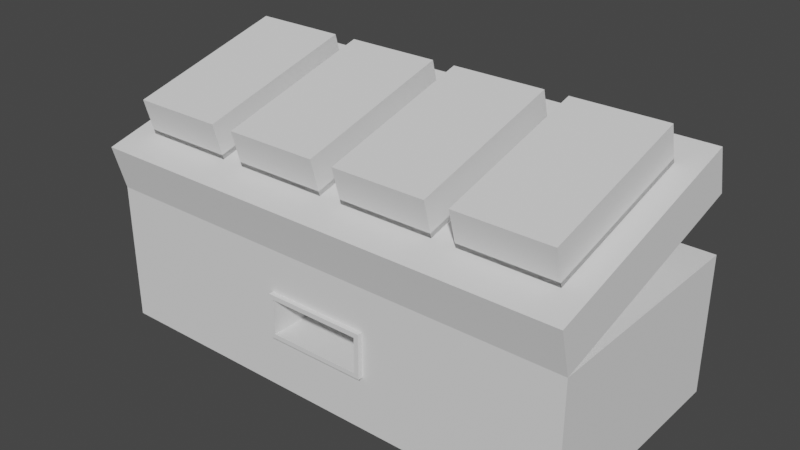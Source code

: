 # Source: Symbol.blend  (saved by Blender 3.0.42; exported with 4.5.12 LTS)
import bpy
from mathutils import Matrix  # noqa: F401  (used for matrix-valued properties, if any)

bpy.ops.wm.read_factory_settings(use_empty=True)
scene = bpy.context.scene
scene.name = 'Scene'

# ---- materials (node trees are filled in below, after node groups)
mat_base = bpy.data.materials.new('Base')
mat_base_dark = bpy.data.materials.new('Base Dark')
mat_symbols = bpy.data.materials.new('Symbols')
mat_darkness = bpy.data.materials.new('Darkness')
mat_interactable = bpy.data.materials.new('Interactable')
mat_red = bpy.data.materials.new('Red')

# ---- material node trees

# ---- world
world_world = bpy.data.worlds.new('World'); scene.world = world_world
world_world.use_nodes = True; world_world.node_tree.nodes.clear()
_N = world_world.node_tree.nodes; _L = world_world.node_tree.links
n0 = _N.new('ShaderNodeOutputWorld'); n0.name = 'World Output'; n0.location = (300, 300)
n1 = _N.new('ShaderNodeBackground'); n1.name = 'Background'; n1.location = (10, 300)
n1.inputs[0].default_value = (0.05088, 0.05088, 0.05088, 1.0)
_L.new(n1.outputs[0], n0.inputs[0])
n0.is_active_output = True
world_world.color = (0.05088, 0.05088, 0.05088)
world_world.use_sun_shadow = False
world_world.sun_shadow_jitter_overblur = 0.0

# ---- meshes
me_cube = bpy.data.meshes.new('Cube')
me_cube.from_pydata([(-0.2, -0.5, 0.25), (-0.2, -0.5, 0.4), (-1.05, 0.5, 0.0), (-1.05, 0.5, 0.6), (0.2, -0.5, 0.25), (0.2, -0.5, 0.4), (1.05, 0.5, 0.0), (1.05, 0.5, 0.6), (-1.05, -0.5, 0.0), (-1.05, -0.5, 0.6), (1.05, -0.5, 0.6), (1.05, -0.5, 0.0), (-0.2, -0.3, 0.25), (-0.2, -0.3, 0.4), (0.2, -0.3, 0.4), (0.2, -0.3, 0.25), (-0.22, -0.5, 0.23), (-0.22, -0.5, 0.42), (0.22, -0.5, 0.42), (0.22, -0.5, 0.23), (-0.2, -0.52, 0.25), (-0.2, -0.52, 0.4), (0.2, -0.52, 0.4), (0.2, -0.52, 0.25), (-0.22, -0.52, 0.23), (0.22, -0.52, 0.42), (-0.22, -0.52, 0.42), (0.22, -0.52, 0.23)], [], [(8, 9, 3, 2), (2, 3, 7, 6), (6, 7, 10, 11), (1, 0, 12, 13), (2, 6, 11, 8), (3, 9, 10, 7), (16, 17, 9, 8), (18, 19, 11, 10), (19, 16, 8, 11), (17, 18, 10, 9), (15, 14, 13, 12), (5, 1, 13, 14), (4, 5, 14, 15), (0, 4, 15, 12), (16, 19, 27, 24), (5, 4, 23, 22), (17, 16, 24, 26), (1, 5, 22, 21), (21, 22, 25, 26), (23, 20, 24, 27), (22, 23, 27, 25), (20, 21, 26, 24), (4, 0, 20, 23), (19, 18, 25, 27), (0, 1, 21, 20), (18, 17, 26, 25)])
me_cube.polygons.foreach_set('material_index', [0, 0, 0, 0, 0, 0, 0, 0, 0, 0, 0, 0, 0, 0, 1, 1, 1, 1, 1, 1, 1, 1, 1, 1, 1, 1])
_uv = me_cube.uv_layers.new(name='UVMap')
_uv.uv.foreach_set('vector', [0.375, 0.0, 0.625, 0.0, 0.625, 0.25, 0.375, 0.25, 0.375, 0.25, 0.625, 0.25, 0.625, 0.5, 0.375, 0.5, 0.375, 0.5, 0.625, 0.5, 0.625, 0.75, 0.375, 0.75, 0.5657, 0.9831, 0.4343, 0.9831, 0.4343, 0.9831, 0.5657, 0.9831, 0.125, 0.5, 0.375, 0.5, 0.375, 0.75, 0.125, 0.75, 0.625, 0.25, 0.625, 1.0, 0.625, 0.75, 0.625, 0.5, 0.4313, 0.9839, 0.5687, 0.9839, 0.625, 1.0, 0.375, 1.0, 0.5687, 0.7661, 0.4313, 0.7661, 0.375, 0.75, 0.625, 0.75, 0.4313, 0.7661, 0.4313, 0.9839, 0.375, 1.0, 0.375, 0.75, 0.5687, 0.9839, 0.5687, 0.7661, 0.625, 0.75, 0.625, 1.0, 0.4343, 0.7669, 0.5657, 0.7669, 0.5657, 0.9831, 0.4343, 0.9831, 0.5657, 0.7669, 0.5657, 0.9831, 0.5657, 0.9831, 0.5657, 0.7669, 0.4343, 0.7669, 0.5657, 0.7669, 0.5657, 0.7669, 0.4343, 0.7669, 0.4343, 0.9831, 0.4343, 0.7669, 0.4343, 0.7669, 0.4343, 0.9831, 0.4313, 0.9839, 0.4313, 0.7661, 0.4313, 0.7661, 0.4313, 0.9839, 0.5657, 0.7669, 0.4343, 0.7669, 0.4343, 0.7669, 0.5657, 0.7669, 0.5687, 0.9839, 0.4313, 0.9839, 0.4313, 0.9839, 0.5687, 0.9839, 0.5657, 0.9831, 0.5657, 0.7669, 0.5657, 0.7669, 0.5657, 0.9831, 0.5657, 0.9831, 0.5657, 0.7669, 0.5687, 0.7661, 0.5687, 0.9839, 0.4343, 0.7669, 0.4343, 0.9831, 0.4313, 0.9839, 0.4313, 0.7661, 0.5657, 0.7669, 0.4343, 0.7669, 0.4313, 0.7661, 0.5687, 0.7661, 0.4343, 0.9831, 0.5657, 0.9831, 0.5687, 0.9839, 0.4313, 0.9839, 0.4343, 0.7669, 0.4343, 0.9831, 0.4343, 0.9831, 0.4343, 0.7669, 0.4313, 0.7661, 0.5687, 0.7661, 0.5687, 0.7661, 0.4313, 0.7661, 0.4343, 0.9831, 0.5657, 0.9831, 0.5657, 0.9831, 0.4343, 0.9831, 0.5687, 0.7661, 0.5687, 0.9839, 0.5687, 0.9839, 0.5687, 0.7661])
me_cube.materials.append(mat_base)
me_cube.materials.append(mat_base_dark)
me_cube.use_remesh_fix_poles = True
me_cube.use_remesh_preserve_attributes = False
me_cube.update()
me_cube_001 = bpy.data.meshes.new('Cube.001')
me_cube_001.from_pydata([(-1.05, 0.0, 0.0), (-1.05, 0.0, 0.2), (-1.05, 1.0, 0.0), (-1.05, 1.0, 0.2), (1.05, 0.0, 0.0), (1.05, 0.0, 0.2), (1.05, 1.0, 0.0), (1.05, 1.0, 0.2), (-1.05, 0.6, 0.2), (1.05, 0.6, 0.2)], [], [(0, 1, 8, 3, 2), (2, 3, 7, 6), (6, 7, 9, 5, 4), (4, 5, 1, 0), (2, 6, 4, 0), (3, 1, 5, 7)])
_uv = me_cube_001.uv_layers.new(name='UVMap')
_uv.uv.foreach_set('vector', [0.375, 0.0, 0.625, 0.0, 0.625, 0.125, 0.625, 0.25, 0.375, 0.25, 0.375, 0.25, 0.625, 0.25, 0.625, 0.5, 0.375, 0.5, 0.375, 0.5, 0.625, 0.5, 0.625, 0.625, 0.625, 0.75, 0.375, 0.75, 0.375, 0.75, 0.625, 0.75, 0.625, 1.0, 0.375, 1.0, 0.125, 0.5, 0.375, 0.5, 0.375, 0.75, 0.125, 0.75, 0.625, 0.25, 0.625, 1.0, 0.625, 0.75, 0.625, 0.5])
me_cube_001.materials.append(mat_base)
me_cube_001.use_remesh_fix_poles = True
me_cube_001.use_remesh_preserve_attributes = False
me_cube_001.update()
me_cylinder = bpy.data.meshes.new('Cylinder')
me_cylinder.from_pydata([(-0.15, 0.1435, 0.3465), (0.15, 0.1435, 0.3465), (-0.15, 0.3465, 0.1435), (0.15, 0.3465, 0.1435), (-0.15, 0.3465, -0.1435), (0.15, 0.3465, -0.1435), (-0.15, 0.1435, -0.3465), (0.15, 0.1435, -0.3465), (-0.15, -0.1435, -0.3465), (0.15, -0.1435, -0.3465), (-0.15, -0.3465, -0.1435), (0.15, -0.3465, -0.1435), (-0.15, -0.3465, 0.1435), (0.15, -0.3465, 0.1435), (-0.15, -0.1435, 0.3465), (0.15, -0.1435, 0.3465)], [], [(0, 1, 3, 2), (2, 3, 5, 4), (4, 5, 7, 6), (6, 7, 9, 8), (8, 9, 11, 10), (10, 11, 13, 12), (3, 1, 15, 13, 11, 9, 7, 5), (12, 13, 15, 14), (14, 15, 1, 0), (0, 2, 4, 6, 8, 10, 12, 14)])
me_cylinder.polygons.foreach_set('material_index', [1, 1, 1, 1, 1, 1, 0, 1, 1, 0])
_uv = me_cylinder.uv_layers.new(name='UVMap')
_uv.uv.foreach_set('vector', [0.75, 0.5, 1.0, 0.5, 1.0, 0.75, 0.75, 0.75, 0.5, 0.5, 0.75, 0.5, 0.75, 0.75, 0.5, 0.75, 0.25, 0.5, 0.5, 0.5, 0.5, 0.75, 0.25, 0.75, 0.0, 0.5, 0.25, 0.5, 0.25, 0.75, 2.98e-08, 0.75, 0.75, 0.75, 1.0, 0.75, 1.0, 1.0, 0.75, 1.0, 0.5, 0.75, 0.75, 0.75, 0.75, 1.0, 0.5, 1.0, 0.4197, 0.4197, 0.25, 0.49, 0.08029, 0.4197, 0.01, 0.25, 0.08029, 0.08029, 0.25, 0.01, 0.4197, 0.08029, 0.49, 0.25, 0.25, 0.75, 0.5, 0.75, 0.5, 1.0, 0.25, 1.0, 0.0, 0.75, 0.25, 0.75, 0.25, 1.0, 2.98e-08, 1.0, 0.75, 0.49, 0.9197, 0.4197, 0.99, 0.25, 0.9197, 0.08029, 0.75, 0.01, 0.5803, 0.08029, 0.51, 0.25, 0.5803, 0.4197])
me_cylinder.materials.append(mat_base_dark)
me_cylinder.materials.append(mat_symbols)
me_cylinder.use_remesh_fix_poles = True
me_cylinder.use_remesh_preserve_attributes = False
me_cylinder.update()
me_cube_002 = bpy.data.meshes.new('Cube.002')
me_cube_002.from_pydata([(-2.0, -3.5, -2.384e-07), (-1.8, -3.3, 0.2), (-2.0, 3.5, -2.384e-07), (-1.8, 3.3, 0.2), (2.0, -3.5, -2.384e-07), (1.8, -3.3, 0.2), (2.0, 3.5, -2.384e-07), (1.8, 3.3, 0.2), (-2.0, -3.5, 0.2), (-2.0, 3.5, 0.2), (2.0, 3.5, 0.2), (2.0, -3.5, 0.2), (-1.8, -3.3, 0.1), (-1.8, 3.3, 0.1), (1.8, 3.3, 0.1), (1.8, -3.3, 0.1)], [], [(0, 8, 9, 2), (2, 9, 10, 6), (6, 10, 11, 4), (4, 11, 8, 0), (2, 6, 4, 0), (5, 7, 14, 15), (1, 3, 9, 8), (3, 7, 10, 9), (7, 5, 11, 10), (5, 1, 8, 11), (14, 13, 12, 15), (3, 1, 12, 13), (1, 5, 15, 12), (7, 3, 13, 14)])
me_cube_002.polygons.foreach_set('material_index', [0, 0, 0, 0, 0, 0, 0, 0, 0, 0, 1, 0, 0, 0])
_uv = me_cube_002.uv_layers.new(name='UVMap')
_uv.uv.foreach_set('vector', [0.375, 0.0, 0.625, 0.0, 0.625, 0.25, 0.375, 0.25, 0.375, 0.25, 0.625, 0.25, 0.625, 0.5, 0.375, 0.5, 0.375, 0.5, 0.625, 0.5, 0.625, 0.75, 0.375, 0.75, 0.375, 0.75, 0.625, 0.75, 0.625, 1.0, 0.375, 1.0, 0.125, 0.5, 0.375, 0.5, 0.375, 0.75, 0.125, 0.75, 0.6366, 0.7447, 0.6366, 0.5053, 0.6366, 0.5053, 0.6366, 0.7447, 0.8634, 0.7447, 0.8634, 0.5053, 0.875, 0.5, 0.875, 0.75, 0.8634, 0.5053, 0.6366, 0.5053, 0.625, 0.5, 0.875, 0.5, 0.6366, 0.5053, 0.6366, 0.7447, 0.625, 0.75, 0.625, 0.5, 0.6366, 0.7447, 0.8634, 0.7447, 0.875, 0.75, 0.625, 0.75, 0.6366, 0.5053, 0.8634, 0.5053, 0.8634, 0.7447, 0.6366, 0.7447, 0.8634, 0.5053, 0.8634, 0.7447, 0.8634, 0.7447, 0.8634, 0.5053, 0.8634, 0.7447, 0.6366, 0.7447, 0.6366, 0.7447, 0.8634, 0.7447, 0.6366, 0.5053, 0.8634, 0.5053, 0.8634, 0.5053, 0.6366, 0.5053])
me_cube_002.materials.append(mat_base_dark)
me_cube_002.materials.append(mat_darkness)
me_cube_002.use_remesh_fix_poles = True
me_cube_002.use_remesh_preserve_attributes = False
me_cube_002.update()
me_cube_003 = bpy.data.meshes.new('Cube.003')
me_cube_003.from_pydata([(-2.0, -3.5, 12.0), (-2.0, -3.5, 13.6), (-2.0, 3.5, 12.0), (-2.0, 3.5, 13.6), (2.0, -3.5, 12.0), (2.0, -3.5, 13.6), (2.0, 3.5, 12.0), (2.0, 3.5, 13.6)], [], [(0, 1, 3, 2), (2, 3, 7, 6), (6, 7, 5, 4), (4, 5, 1, 0), (2, 6, 4, 0), (7, 3, 1, 5)])
_uv = me_cube_003.uv_layers.new(name='UVMap')
_uv.uv.foreach_set('vector', [0.375, 0.0, 0.625, 0.0, 0.625, 0.25, 0.375, 0.25, 0.375, 0.25, 0.625, 0.25, 0.625, 0.5, 0.375, 0.5, 0.375, 0.5, 0.625, 0.5, 0.625, 0.75, 0.375, 0.75, 0.375, 0.75, 0.625, 0.75, 0.625, 1.0, 0.375, 1.0, 0.125, 0.5, 0.375, 0.5, 0.375, 0.75, 0.125, 0.75, 0.625, 0.5, 0.875, 0.5, 0.875, 0.75, 0.625, 0.75])
me_cube_003.materials.append(mat_interactable)
me_cube_003.use_remesh_fix_poles = True
me_cube_003.use_remesh_preserve_attributes = False
me_cube_003.update()
me_cube_004 = bpy.data.meshes.new('Cube.004')
me_cube_004.from_pydata([(-0.2, -0.01, -0.15), (-0.2, -0.01, 1.192e-08), (-0.2, 0.01, -0.15), (-0.2, 0.01, 1.192e-08), (0.2, -0.01, -0.15), (0.2, -0.01, 1.192e-08), (0.2, 0.01, -0.15), (0.2, 0.01, 1.192e-08)], [], [(0, 1, 3, 2), (2, 3, 7, 6), (6, 7, 5, 4), (4, 5, 1, 0), (2, 6, 4, 0), (7, 3, 1, 5)])
_uv = me_cube_004.uv_layers.new(name='UVMap')
_uv.uv.foreach_set('vector', [0.375, 0.0, 0.625, 0.0, 0.625, 0.25, 0.375, 0.25, 0.375, 0.25, 0.625, 0.25, 0.625, 0.5, 0.375, 0.5, 0.375, 0.5, 0.625, 0.5, 0.625, 0.75, 0.375, 0.75, 0.375, 0.75, 0.625, 0.75, 0.625, 1.0, 0.375, 1.0, 0.125, 0.5, 0.375, 0.5, 0.375, 0.75, 0.125, 0.75, 0.625, 0.5, 0.875, 0.5, 0.875, 0.75, 0.625, 0.75])
me_cube_004.materials.append(mat_red)
me_cube_004.use_remesh_fix_poles = True
me_cube_004.use_remesh_preserve_attributes = False
me_cube_004.update()
me_cube_005 = bpy.data.meshes.new('Cube.005')
me_cube_005.from_pydata([(-0.2, -0.17, 0.02), (-0.2, 0.2, 0.02), (-0.2, -0.17, -1.58e-08), (-0.2, 0.2, -4.619e-08), (0.2, -0.17, 0.02), (0.2, 0.2, 0.02), (0.2, -0.17, -1.58e-08), (0.2, 0.2, -4.619e-08)], [], [(0, 1, 3, 2), (2, 3, 7, 6), (6, 7, 5, 4), (4, 5, 1, 0), (2, 6, 4, 0), (7, 3, 1, 5)])
_uv = me_cube_005.uv_layers.new(name='UVMap')
_uv.uv.foreach_set('vector', [0.375, 0.0, 0.625, 0.0, 0.625, 0.25, 0.375, 0.25, 0.375, 0.25, 0.625, 0.25, 0.625, 0.5, 0.375, 0.5, 0.375, 0.5, 0.625, 0.5, 0.625, 0.75, 0.375, 0.75, 0.375, 0.75, 0.625, 0.75, 0.625, 1.0, 0.375, 1.0, 0.125, 0.5, 0.375, 0.5, 0.375, 0.75, 0.125, 0.75, 0.625, 0.5, 0.875, 0.5, 0.875, 0.75, 0.625, 0.75])
me_cube_005.materials.append(mat_base_dark)
me_cube_005.use_remesh_fix_poles = True
me_cube_005.use_remesh_preserve_attributes = False
me_cube_005.update()
arm_armature = bpy.data.armatures.new('Armature')  # bones are not reproduced

# ---- objects
ob_base = bpy.data.objects.new('Base', me_cube)
ob_panel = bpy.data.objects.new('Panel', me_cube_001)
ob_drum1 = bpy.data.objects.new('Drum1', me_cylinder)
ob_drumslot1 = bpy.data.objects.new('DrumSlot1', me_cube_002)
ob_drumslot2 = bpy.data.objects.new('DrumSlot2', me_cube_002)
ob_drumslot3 = bpy.data.objects.new('DrumSlot3', me_cube_002)
ob_drumslot4 = bpy.data.objects.new('DrumSlot4', me_cube_002)
ob_drum2 = bpy.data.objects.new('Drum2', me_cylinder)
ob_drum3 = bpy.data.objects.new('Drum3', me_cylinder)
ob_drum4 = bpy.data.objects.new('Drum4', me_cylinder)
ob_interactable = bpy.data.objects.new('Interactable', me_cube_003)
ob_interactable_001 = bpy.data.objects.new('Interactable.001', me_cube_003)
ob_interactable_002 = bpy.data.objects.new('Interactable.002', me_cube_003)
ob_interactable_003 = bpy.data.objects.new('Interactable.003', me_cube_003)
ob_armature = bpy.data.objects.new('Armature', arm_armature)
ob_door = bpy.data.objects.new('Door', me_cube_004)
ob_plate = bpy.data.objects.new('Plate', me_cube_005)
ob_keypos = bpy.data.objects.new('KeyPos', None)

# ---- transforms, parenting, visibility, modifiers, constraints
ob_base.location = (0.0, 0.0, 0.0)
ob_panel.parent = ob_base
ob_panel.location = (0.0, -0.5, 0.6)
ob_panel.rotation_euler = (0.2618, -0.0, 0.0)
ob_drum1.parent = ob_drumslot1
ob_drum1.matrix_parent_inverse = Matrix(((10.0, -0.0, 0.0, 6.0), (-0.0, 10.0, -0.0, 0.0), (0.0, 0.0, 10.0, -12.0), (-0.0, 0.0, -0.0, 1.0)))
ob_drum1.location = (-0.6, 0.0, 1.0)
ob_drumslot1.parent = ob_panel
ob_drumslot1.matrix_parent_inverse = Matrix(((1.0, -0.0, -0.0, -0.0), (-0.0, 1.0, 0.0, 0.5), (-0.0, -0.0, 1.0, -1.0), (-0.0, 0.0, -0.0, 1.0)))
ob_drumslot1.location = (-0.75, 0.0, 1.2)
ob_drumslot1.scale = (0.1, 0.1, 0.1)
ob_drumslot2.parent = ob_panel
ob_drumslot2.matrix_parent_inverse = Matrix(((1.0, -0.0, -0.0, -0.0), (-0.0, 1.0, 0.0, 0.5), (-0.0, -0.0, 1.0, -1.0), (-0.0, 0.0, -0.0, 1.0)))
ob_drumslot2.location = (-0.25, 0.0, 1.2)
ob_drumslot2.scale = (0.1, 0.1, 0.1)
ob_drumslot3.parent = ob_panel
ob_drumslot3.matrix_parent_inverse = Matrix(((1.0, -0.0, -0.0, -0.0), (-0.0, 1.0, 0.0, 0.5), (-0.0, -0.0, 1.0, -1.0), (-0.0, 0.0, -0.0, 1.0)))
ob_drumslot3.location = (0.25, 0.0, 1.2)
ob_drumslot3.scale = (0.1, 0.1, 0.1)
ob_drumslot4.parent = ob_panel
ob_drumslot4.matrix_parent_inverse = Matrix(((1.0, -0.0, -0.0, -0.0), (-0.0, 1.0, 0.0, 0.5), (-0.0, -0.0, 1.0, -1.0), (-0.0, 0.0, -0.0, 1.0)))
ob_drumslot4.location = (0.75, 0.0, 1.2)
ob_drumslot4.scale = (0.1, 0.1, 0.1)
ob_drum2.parent = ob_drumslot2
ob_drum2.matrix_parent_inverse = Matrix(((10.0, -0.0, -0.0, 2.5), (-0.0, 8.66, 5.0, -5.67), (-0.0, -5.0, 8.66, -13.16), (0.0, 0.0, -0.0, 1.0)))
ob_drum2.location = (-0.25, -0.06699, 1.25)
ob_drum2.rotation_euler = (0.5236, -0.0, 0.0)
ob_drum3.parent = ob_drumslot3
ob_drum3.matrix_parent_inverse = Matrix(((10.0, -0.0, 0.0, -2.5), (-0.0, 8.66, 5.0, -5.67), (-0.0, -5.0, 8.66, -13.16), (0.0, 0.0, -0.0, 1.0)))
ob_drum3.location = (0.25, -0.06699, 1.25)
ob_drum3.rotation_euler = (0.5236, -0.0, 0.0)
ob_drum4.parent = ob_drumslot4
ob_drum4.matrix_parent_inverse = Matrix(((10.0, -0.0, 0.0, -7.5), (-0.0, 8.66, 5.0, -5.67), (-0.0, -5.0, 8.66, -13.16), (0.0, 0.0, -0.0, 1.0)))
ob_drum4.location = (0.75, -0.06699, 1.25)
ob_drum4.rotation_euler = (0.5236, -0.0, 0.0)
ob_interactable.parent = ob_drumslot1
ob_interactable.matrix_parent_inverse = Matrix(((10.0, -0.0, 0.0, 7.5), (-0.0, 10.0, -0.0, 0.0), (0.0, 0.0, 10.0, -12.0), (-0.0, 0.0, -0.0, 1.0)))
ob_interactable.location = (-0.75, 0.0, 0.0)
ob_interactable.scale = (0.1, 0.1, 0.1)
ob_interactable_001.parent = ob_drumslot2
ob_interactable_001.matrix_parent_inverse = Matrix(((10.0, -0.0, 0.0, 2.5), (-0.0, 10.0, -0.0, 0.0), (0.0, 0.0, 10.0, -12.0), (-0.0, 0.0, -0.0, 1.0)))
ob_interactable_001.location = (-0.25, 0.0, 0.0)
ob_interactable_001.scale = (0.1, 0.1, 0.1)
ob_interactable_002.parent = ob_drumslot3
ob_interactable_002.matrix_parent_inverse = Matrix(((10.0, -0.0, 0.0, -2.5), (-0.0, 10.0, -0.0, 0.0), (0.0, -0.0, 10.0, -12.0), (-0.0, 0.0, -0.0, 1.0)))
ob_interactable_002.location = (0.25, 0.0, 0.0)
ob_interactable_002.scale = (0.1, 0.1, 0.1)
ob_interactable_003.parent = ob_drumslot4
ob_interactable_003.matrix_parent_inverse = Matrix(((10.0, -0.0, 0.0, -7.5), (-0.0, 10.0, -0.0, 0.0), (0.0, -0.0, 10.0, -12.0), (-0.0, 0.0, -0.0, 1.0)))
ob_interactable_003.location = (0.75, 0.0, 0.0)
ob_interactable_003.scale = (0.1, 0.1, 0.1)
ob_armature.location = (0.0, 0.0, 0.0)
ob_door.parent = ob_armature
ob_door.matrix_parent_inverse = Matrix(((7.55e-08, 1.0, 0.0, 0.48), (-0.0, 0.0, -1.0, 0.35), (-1.0, 7.55e-08, 0.0, 3.624e-08), (-0.0, -0.0, -0.0, 1.0)))
ob_door.location = (0.0, -0.48, 0.4)
ob_plate.parent = ob_armature
ob_plate.matrix_parent_inverse = Matrix(((-9.1e-07, -0.0, -1.0, 0.25), (-0.0, -1.0, -0.0, -0.35), (-1.0, -0.0, 9.1e-07, -2.275e-07), (0.0, 0.0, -0.0, 1.0)))
ob_plate.location = (0.0, -0.3, 0.25)
ob_keypos.parent = ob_plate
ob_keypos.matrix_parent_inverse = Matrix(((1.0, -0.0, -0.0, -0.0), (-0.0, 1.0, 0.0, 0.3), (-0.0, -0.0, 1.0, -0.25), (-0.0, 0.0, -0.0, 1.0)))
ob_keypos.location = (9.238e-24, -0.39, 0.27)
ob_keypos.empty_display_size = 0.01

# ---- collection membership
scene.collection.objects.link(ob_base)
scene.collection.objects.link(ob_panel)
scene.collection.objects.link(ob_drum1)
scene.collection.objects.link(ob_drumslot1)
scene.collection.objects.link(ob_drumslot2)
scene.collection.objects.link(ob_drumslot3)
scene.collection.objects.link(ob_drumslot4)
scene.collection.objects.link(ob_drum2)
scene.collection.objects.link(ob_drum3)
scene.collection.objects.link(ob_drum4)
scene.collection.objects.link(ob_interactable)
scene.collection.objects.link(ob_interactable_001)
scene.collection.objects.link(ob_interactable_002)
scene.collection.objects.link(ob_interactable_003)
scene.collection.objects.link(ob_armature)
scene.collection.objects.link(ob_door)
scene.collection.objects.link(ob_plate)
scene.collection.objects.link(ob_keypos)

# ---- scene / render settings (as saved in the file)
scene.frame_start = 0; scene.frame_end = 90; scene.frame_set(0)
scene.render.engine = 'BLENDER_EEVEE_NEXT'
scene.render.fps = 60
scene.cycles.sampling_pattern = 'TABULATED_SOBOL'
scene.cycles.use_light_tree = False
scene.view_settings.view_transform = 'Filmic'
bpy.context.view_layer.update()

# ---- added for rendering (the .blend has no active camera and no usable light): camera, sun
cam_auto = bpy.data.cameras.new('AutoCamera')
cam_auto.lens = 50.0
cam_auto.sensor_width = 36.0
cam_auto.clip_end = 1000.0
ob_auto_camera = bpy.data.objects.new('AutoCamera', cam_auto)
scene.collection.objects.link(ob_auto_camera)
ob_auto_camera.location = (2.42681, -2.93805, 2.52531)
ob_auto_camera.rotation_euler = (1.09748, -7.21219e-08, 0.694738)
scene.camera = ob_auto_camera
light_auto_sun = bpy.data.lights.new('AutoSun', 'SUN')
light_auto_sun.energy = 3.0
light_auto_sun.angle = 0.0523599
ob_auto_sun = bpy.data.objects.new('AutoSun', light_auto_sun)
scene.collection.objects.link(ob_auto_sun)
ob_auto_sun.rotation_euler = (0.872665, 0.174533, 0.523599)
bpy.context.view_layer.update()
